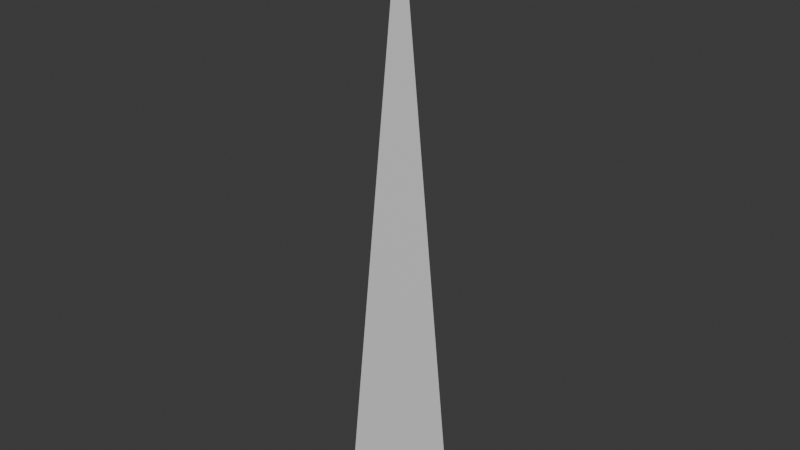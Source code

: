 # Source: light_beam.blend  (saved by Blender 4.3.34; exported with 4.5.12 LTS)
import bpy
from mathutils import Matrix  # noqa: F401  (used for matrix-valued properties, if any)

bpy.ops.wm.read_factory_settings(use_empty=True)
scene = bpy.context.scene
scene.name = 'Scene'

# ---- materials (node trees are filled in below, after node groups)
mat_light_beam = bpy.data.materials.new('light_beam')

# ---- material node trees
mat_light_beam.use_nodes = True; mat_light_beam.node_tree.nodes.clear()
_N = mat_light_beam.node_tree.nodes; _L = mat_light_beam.node_tree.links
n0 = _N.new('ShaderNodeBsdfPrincipled'); n0.name = 'Principled BSDF'; n0.location = (10, 300)
n1 = _N.new('ShaderNodeOutputMaterial'); n1.name = 'Material Output'; n1.location = (300, 300)
_L.new(n0.outputs[0], n1.inputs[0])
n1.is_active_output = True

# ---- world
world_world = bpy.data.worlds.new('World'); scene.world = world_world
world_world.use_nodes = True; world_world.node_tree.nodes.clear()
_N = world_world.node_tree.nodes; _L = world_world.node_tree.links
n0 = _N.new('ShaderNodeOutputWorld'); n0.name = 'World Output'; n0.location = (300, 300)
n1 = _N.new('ShaderNodeBackground'); n1.name = 'Background'; n1.location = (10, 300)
n1.inputs[0].default_value = (0.05088, 0.05088, 0.05088, 1.0)
_L.new(n1.outputs[0], n0.inputs[0])
n0.is_active_output = True
world_world.color = (0.05088, 0.05088, 0.05088)
world_world.sun_shadow_jitter_overblur = 0.0

# ---- meshes
me_plane = bpy.data.meshes.new('Plane')
me_plane.from_pydata([(-5.0, -1.313e-05, -3.3e-15), (5.0, 1.357e-05, -3.3e-15), (-7.581e-11, 2.839e-05, 48.0)], [], [(1, 2, 0)])
_uv = me_plane.uv_layers.new(name='UVMap')
_uv.uv.foreach_set('vector', [0.0, 0.0, 0.5, 1.0, 1.0, 0.0])
me_plane.materials.append(mat_light_beam)
me_plane.update()

# ---- objects
ob_light_beam = bpy.data.objects.new('light_beam', me_plane)

# ---- transforms, parenting, visibility, modifiers, constraints
ob_light_beam.location = (0.0, 0.0, 0.0)

# ---- collection membership
scene.collection.objects.link(ob_light_beam)

# ---- scene / render settings (as saved in the file)
scene.frame_start = 1; scene.frame_end = 250; scene.frame_set(1)
scene.render.engine = 'BLENDER_EEVEE_NEXT'
bpy.context.view_layer.update()

# ---- added for rendering (the .blend has no active camera and no usable light): camera, sun
cam_auto = bpy.data.cameras.new('AutoCamera')
cam_auto.lens = 50.0
cam_auto.sensor_width = 36.0
cam_auto.clip_end = 1000.0
ob_auto_camera = bpy.data.objects.new('AutoCamera', cam_auto)
scene.collection.objects.link(ob_auto_camera)
ob_auto_camera.location = (45.3644, -54.4372, 60.2915)
ob_auto_camera.rotation_euler = (1.09748, -7.21219e-08, 0.694738)
scene.camera = ob_auto_camera
light_auto_sun = bpy.data.lights.new('AutoSun', 'SUN')
light_auto_sun.energy = 3.0
light_auto_sun.angle = 0.0523599
ob_auto_sun = bpy.data.objects.new('AutoSun', light_auto_sun)
scene.collection.objects.link(ob_auto_sun)
ob_auto_sun.rotation_euler = (0.872665, 0.174533, 0.523599)
bpy.context.view_layer.update()

